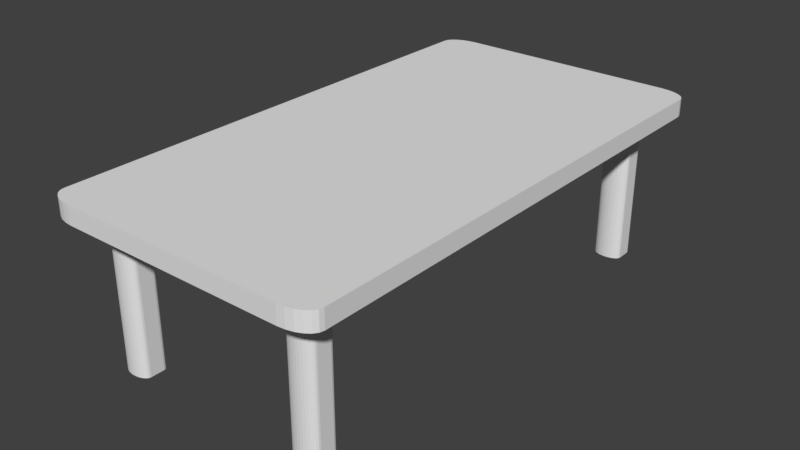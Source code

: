# Source: Table03.blend  (saved by Blender 2.78.0; exported with 4.5.12 LTS)
import bpy
from mathutils import Matrix  # noqa: F401  (used for matrix-valued properties, if any)

bpy.ops.wm.read_factory_settings(use_empty=True)
scene = bpy.context.scene
scene.name = 'Scene'

# ---- collections
col_collection_1 = bpy.data.collections.new('Collection 1'); scene.collection.children.link(col_collection_1)

# ---- materials (node trees are filled in below, after node groups)
mat_material = bpy.data.materials.new('Material')
mat_material.alpha_threshold = 0.0
mat_material.use_transparent_shadow = False
mat_material.roughness = 0.5
mat_material.line_color = (0.0, 0.0, 0.0, 1.0)

# ---- material node trees

# ---- world
world_world = bpy.data.worlds.new('World'); scene.world = world_world
world_world.color = (0.05088, 0.05088, 0.05088)
world_world.use_sun_shadow = False
world_world.sun_shadow_jitter_overblur = 0.0
world_world.cycles.sampling_method = 'MANUAL'

# ---- meshes
me_cube_002 = bpy.data.meshes.new('Cube.002')
me_cube_002.from_pydata([(0.5671, -0.2182, 2.022), (0.5671, -0.4364, 2.022), (0.5671, -0.6545, 2.022), (0.5671, -0.8727, 2.022), (0.5671, -1.091, 2.022), (0.5671, -1.309, 2.022), (0.5671, -1.527, 2.022), (0.5671, -1.745, 2.022), (0.4537, -1.964, 2.022), (0.3403, -1.964, 2.022), (0.2269, -1.964, 2.022), (0.1134, -1.964, 2.022), (0.1134, -0.2182, 2.022), (0.2269, -0.2182, 2.022), (0.3403, -0.2182, 2.022), (0.4537, -0.2182, 2.022), (0.1134, -0.4364, 2.022), (0.2269, -0.4364, 2.022), (0.3403, -0.4364, 2.022), (0.4537, -0.4364, 2.022), (0.1134, -0.6545, 2.022), (0.2269, -0.6545, 2.022), (0.3403, -0.6545, 2.022), (0.4537, -0.6545, 2.022), (0.1134, -0.8727, 2.022), (0.2269, -0.8727, 2.022), (0.3403, -0.8727, 2.022), (0.4537, -0.8727, 2.022), (0.1134, -1.091, 2.022), (0.2269, -1.091, 2.022), (0.3403, -1.091, 2.022), (0.4537, -1.091, 2.022), (0.1134, -1.309, 2.022), (0.2269, -1.309, 2.022), (0.3403, -1.309, 2.022), (0.4537, -1.309, 2.022), (0.1134, -1.527, 2.022), (0.2269, -1.527, 2.022), (0.3403, -1.527, 2.022), (0.4537, -1.527, 2.022), (0.1134, -1.745, 2.022), (0.2269, -1.745, 2.022), (0.3403, -1.745, 2.022), (0.4537, -1.745, 2.022), (0.4537, -1.964, 2.022), (0.5671, -1.84, 2.022), (0.4831, -1.959, 2.022), (0.5104, -1.947, 2.022), (0.5339, -1.927, 2.022), (0.5519, -1.902, 2.022), (0.5633, -1.872, 2.022), (0.0, -1.964, 2.022), (-0.5671, -0.2182, 2.022), (-0.5671, -0.4364, 2.022), (-0.5671, -0.6545, 2.022), (-0.5671, -0.8727, 2.022), (-0.5671, -1.091, 2.022), (-0.5671, -1.309, 2.022), (-0.5671, -1.527, 2.022), (-0.5671, -1.745, 2.022), (0.0, -0.2182, 2.022), (0.0, -0.4364, 2.022), (0.0, -0.6545, 2.022), (0.0, -0.8727, 2.022), (0.0, -1.091, 2.022), (0.0, -1.309, 2.022), (0.0, -1.527, 2.022), (0.0, -1.745, 2.022), (-0.4537, -1.964, 2.022), (-0.3403, -1.964, 2.022), (-0.2269, -1.964, 2.022), (-0.1134, -1.964, 2.022), (-0.1134, -0.2182, 2.022), (-0.2269, -0.2182, 2.022), (-0.3403, -0.2182, 2.022), (-0.4537, -0.2182, 2.022), (-0.1134, -0.4364, 2.022), (-0.2269, -0.4364, 2.022), (-0.3403, -0.4364, 2.022), (-0.4537, -0.4364, 2.022), (-0.1134, -0.6545, 2.022), (-0.2269, -0.6545, 2.022), (-0.3403, -0.6545, 2.022), (-0.4537, -0.6545, 2.022), (-0.1134, -0.8727, 2.022), (-0.2269, -0.8727, 2.022), (-0.3403, -0.8727, 2.022), (-0.4537, -0.8727, 2.022), (-0.1134, -1.091, 2.022), (-0.2269, -1.091, 2.022), (-0.3403, -1.091, 2.022), (-0.4537, -1.091, 2.022), (-0.1134, -1.309, 2.022), (-0.2269, -1.309, 2.022), (-0.3403, -1.309, 2.022), (-0.4537, -1.309, 2.022), (-0.1134, -1.527, 2.022), (-0.2269, -1.527, 2.022), (-0.3403, -1.527, 2.022), (-0.4537, -1.527, 2.022), (-0.1134, -1.745, 2.022), (-0.2269, -1.745, 2.022), (-0.3403, -1.745, 2.022), (-0.4537, -1.745, 2.022), (-0.4537, -1.964, 2.022), (-0.5671, -1.84, 2.022), (-0.4831, -1.959, 2.022), (-0.5104, -1.947, 2.022), (-0.5339, -1.927, 2.022), (-0.5519, -1.902, 2.022), (-0.5633, -1.872, 2.022), (0.5671, 0.0, 2.022), (0.5671, 0.2182, 2.022), (0.5671, 0.4364, 2.022), (0.5671, 0.6545, 2.022), (0.5671, 0.8727, 2.022), (0.5671, 1.091, 2.022), (0.5671, 1.309, 2.022), (0.5671, 1.527, 2.022), (0.5671, 1.745, 2.022), (0.1134, 0.0, 2.022), (0.2269, 0.0, 2.022), (0.3403, 0.0, 2.022), (0.4537, 0.0, 2.022), (0.4537, 1.964, 2.022), (0.3403, 1.964, 2.022), (0.2269, 1.964, 2.022), (0.1134, 1.964, 2.022), (0.1134, 0.2182, 2.022), (0.2269, 0.2182, 2.022), (0.3403, 0.2182, 2.022), (0.4537, 0.2182, 2.022), (0.1134, 0.4364, 2.022), (0.2269, 0.4364, 2.022), (0.3403, 0.4364, 2.022), (0.4537, 0.4364, 2.022), (0.1134, 0.6545, 2.022), (0.2269, 0.6545, 2.022), (0.3403, 0.6545, 2.022), (0.4537, 0.6545, 2.022), (0.1134, 0.8727, 2.022), (0.2269, 0.8727, 2.022), (0.3403, 0.8727, 2.022), (0.4537, 0.8727, 2.022), (0.1134, 1.091, 2.022), (0.2269, 1.091, 2.022), (0.3403, 1.091, 2.022), (0.4537, 1.091, 2.022), (0.1134, 1.309, 2.022), (0.2269, 1.309, 2.022), (0.3403, 1.309, 2.022), (0.4537, 1.309, 2.022), (0.1134, 1.527, 2.022), (0.2269, 1.527, 2.022), (0.3403, 1.527, 2.022), (0.4537, 1.527, 2.022), (0.1134, 1.745, 2.022), (0.2269, 1.745, 2.022), (0.3403, 1.745, 2.022), (0.4537, 1.745, 2.022), (0.4537, 1.964, 2.022), (0.5671, 1.84, 2.022), (0.4831, 1.959, 2.022), (0.5104, 1.947, 2.022), (0.5339, 1.927, 2.022), (0.5519, 1.902, 2.022), (0.5633, 1.872, 2.022), (-0.5671, 0.0, 2.022), (0.0, 1.964, 2.022), (0.0, 0.0, 2.022), (-0.5671, 0.2182, 2.022), (-0.5671, 0.4364, 2.022), (-0.5671, 0.6545, 2.022), (-0.5671, 0.8727, 2.022), (-0.5671, 1.091, 2.022), (-0.5671, 1.309, 2.022), (-0.5671, 1.527, 2.022), (-0.5671, 1.745, 2.022), (0.0, 0.2182, 2.022), (0.0, 0.4364, 2.022), (0.0, 0.6545, 2.022), (0.0, 0.8727, 2.022), (0.0, 1.091, 2.022), (0.0, 1.309, 2.022), (0.0, 1.527, 2.022), (0.0, 1.745, 2.022), (-0.1134, 0.0, 2.022), (-0.2269, 0.0, 2.022), (-0.3403, 0.0, 2.022), (-0.4537, 0.0, 2.022), (-0.4537, 1.964, 2.022), (-0.3403, 1.964, 2.022), (-0.2269, 1.964, 2.022), (-0.1134, 1.964, 2.022), (-0.1134, 0.2182, 2.022), (-0.2269, 0.2182, 2.022), (-0.3403, 0.2182, 2.022), (-0.4537, 0.2182, 2.022), (-0.1134, 0.4364, 2.022), (-0.2269, 0.4364, 2.022), (-0.3403, 0.4364, 2.022), (-0.4537, 0.4364, 2.022), (-0.1134, 0.6545, 2.022), (-0.2269, 0.6545, 2.022), (-0.3403, 0.6545, 2.022), (-0.4537, 0.6545, 2.022), (-0.1134, 0.8727, 2.022), (-0.2269, 0.8727, 2.022), (-0.3403, 0.8727, 2.022), (-0.4537, 0.8727, 2.022), (-0.1134, 1.091, 2.022), (-0.2269, 1.091, 2.022), (-0.3403, 1.091, 2.022), (-0.4537, 1.091, 2.022), (-0.1134, 1.309, 2.022), (-0.2269, 1.309, 2.022), (-0.3403, 1.309, 2.022), (-0.4537, 1.309, 2.022), (-0.1134, 1.527, 2.022), (-0.2269, 1.527, 2.022), (-0.3403, 1.527, 2.022), (-0.4537, 1.527, 2.022), (-0.1134, 1.745, 2.022), (-0.2269, 1.745, 2.022), (-0.3403, 1.745, 2.022), (-0.4537, 1.745, 2.022), (-0.4537, 1.964, 2.022), (-0.5671, 1.84, 2.022), (-0.4831, 1.959, 2.022), (-0.5104, 1.947, 2.022), (-0.5339, 1.927, 2.022), (-0.5519, 1.902, 2.022), (-0.5633, 1.872, 2.022)], [], [(7, 43, 8, 44, 46, 47, 48, 49, 50, 45), (40, 67, 51, 11), (120, 169, 60, 12), (12, 60, 61, 16), (16, 61, 62, 20), (20, 62, 63, 24), (24, 63, 64, 28), (28, 64, 65, 32), (32, 65, 66, 36), (36, 66, 67, 40), (6, 39, 43, 7), (39, 38, 42, 43), (38, 37, 41, 42), (37, 36, 40, 41), (5, 35, 39, 6), (35, 34, 38, 39), (34, 33, 37, 38), (33, 32, 36, 37), (4, 31, 35, 5), (31, 30, 34, 35), (30, 29, 33, 34), (29, 28, 32, 33), (3, 27, 31, 4), (27, 26, 30, 31), (26, 25, 29, 30), (25, 24, 28, 29), (2, 23, 27, 3), (23, 22, 26, 27), (22, 21, 25, 26), (21, 20, 24, 25), (1, 19, 23, 2), (19, 18, 22, 23), (18, 17, 21, 22), (17, 16, 20, 21), (0, 15, 19, 1), (15, 14, 18, 19), (14, 13, 17, 18), (13, 12, 16, 17), (111, 123, 15, 0), (123, 122, 14, 15), (122, 121, 13, 14), (121, 120, 12, 13), (43, 42, 9, 8), (42, 41, 10, 9), (41, 40, 11, 10), (59, 105, 110, 109, 108, 107, 106, 104, 68, 103), (100, 71, 51, 67), (186, 72, 60, 169), (72, 76, 61, 60), (76, 80, 62, 61), (80, 84, 63, 62), (84, 88, 64, 63), (88, 92, 65, 64), (92, 96, 66, 65), (96, 100, 67, 66), (58, 59, 103, 99), (99, 103, 102, 98), (98, 102, 101, 97), (97, 101, 100, 96), (57, 58, 99, 95), (95, 99, 98, 94), (94, 98, 97, 93), (93, 97, 96, 92), (56, 57, 95, 91), (91, 95, 94, 90), (90, 94, 93, 89), (89, 93, 92, 88), (55, 56, 91, 87), (87, 91, 90, 86), (86, 90, 89, 85), (85, 89, 88, 84), (54, 55, 87, 83), (83, 87, 86, 82), (82, 86, 85, 81), (81, 85, 84, 80), (53, 54, 83, 79), (79, 83, 82, 78), (78, 82, 81, 77), (77, 81, 80, 76), (52, 53, 79, 75), (75, 79, 78, 74), (74, 78, 77, 73), (73, 77, 76, 72), (167, 52, 75, 189), (189, 75, 74, 188), (188, 74, 73, 187), (187, 73, 72, 186), (103, 68, 69, 102), (102, 69, 70, 101), (101, 70, 71, 100), (119, 161, 166, 165, 164, 163, 162, 160, 124, 159), (156, 127, 168, 185), (120, 128, 178, 169), (128, 132, 179, 178), (132, 136, 180, 179), (136, 140, 181, 180), (140, 144, 182, 181), (144, 148, 183, 182), (148, 152, 184, 183), (152, 156, 185, 184), (118, 119, 159, 155), (155, 159, 158, 154), (154, 158, 157, 153), (153, 157, 156, 152), (117, 118, 155, 151), (151, 155, 154, 150), (150, 154, 153, 149), (149, 153, 152, 148), (116, 117, 151, 147), (147, 151, 150, 146), (146, 150, 149, 145), (145, 149, 148, 144), (115, 116, 147, 143), (143, 147, 146, 142), (142, 146, 145, 141), (141, 145, 144, 140), (114, 115, 143, 139), (139, 143, 142, 138), (138, 142, 141, 137), (137, 141, 140, 136), (113, 114, 139, 135), (135, 139, 138, 134), (134, 138, 137, 133), (133, 137, 136, 132), (112, 113, 135, 131), (131, 135, 134, 130), (130, 134, 133, 129), (129, 133, 132, 128), (111, 112, 131, 123), (123, 131, 130, 122), (122, 130, 129, 121), (121, 129, 128, 120), (159, 124, 125, 158), (158, 125, 126, 157), (157, 126, 127, 156), (177, 225, 190, 226, 228, 229, 230, 231, 232, 227), (222, 185, 168, 193), (186, 169, 178, 194), (194, 178, 179, 198), (198, 179, 180, 202), (202, 180, 181, 206), (206, 181, 182, 210), (210, 182, 183, 214), (214, 183, 184, 218), (218, 184, 185, 222), (176, 221, 225, 177), (221, 220, 224, 225), (220, 219, 223, 224), (219, 218, 222, 223), (175, 217, 221, 176), (217, 216, 220, 221), (216, 215, 219, 220), (215, 214, 218, 219), (174, 213, 217, 175), (213, 212, 216, 217), (212, 211, 215, 216), (211, 210, 214, 215), (173, 209, 213, 174), (209, 208, 212, 213), (208, 207, 211, 212), (207, 206, 210, 211), (172, 205, 209, 173), (205, 204, 208, 209), (204, 203, 207, 208), (203, 202, 206, 207), (171, 201, 205, 172), (201, 200, 204, 205), (200, 199, 203, 204), (199, 198, 202, 203), (170, 197, 201, 171), (197, 196, 200, 201), (196, 195, 199, 200), (195, 194, 198, 199), (167, 189, 197, 170), (189, 188, 196, 197), (188, 187, 195, 196), (187, 186, 194, 195), (225, 224, 191, 190), (224, 223, 192, 191), (223, 222, 193, 192)])
_uv = me_cube_002.uv_layers.new(name='UVMap')
_uv.uv.foreach_set('vector', [0.6172, 0.08097, 0.5658, 0.08097, 0.5658, 0.02801, 0.5658, 0.02801, 0.5791, 0.02904, 0.5915, 0.03204, 0.6021, 0.03681, 0.6103, 0.04303, 0.6154, 0.05028, 0.6172, 0.05805, 0.4118, 0.08097, 0.3605, 0.08097, 0.3605, 0.02801, 0.4118, 0.02801, 0.4118, 0.5046, 0.3605, 0.5046, 0.3605, 0.4517, 0.4118, 0.4517, 0.4118, 0.4517, 0.3605, 0.4517, 0.3605, 0.3987, 0.4118, 0.3987, 0.4118, 0.3987, 0.3605, 0.3987, 0.3605, 0.3457, 0.4118, 0.3457, 0.4118, 0.3457, 0.3605, 0.3457, 0.3605, 0.2928, 0.4118, 0.2928, 0.4118, 0.2928, 0.3605, 0.2928, 0.3605, 0.2398, 0.4118, 0.2398, 0.4118, 0.2398, 0.3605, 0.2398, 0.3605, 0.1869, 0.4118, 0.1869, 0.4118, 0.1869, 0.3605, 0.1869, 0.3605, 0.1339, 0.4118, 0.1339, 0.4118, 0.1339, 0.3605, 0.1339, 0.3605, 0.08097, 0.4118, 0.08097, 0.6172, 0.1339, 0.5658, 0.1339, 0.5658, 0.08097, 0.6172, 0.08097, 0.5658, 0.1339, 0.5145, 0.1339, 0.5145, 0.08097, 0.5658, 0.08097, 0.5145, 0.1339, 0.4632, 0.1339, 0.4632, 0.08097, 0.5145, 0.08097, 0.4632, 0.1339, 0.4118, 0.1339, 0.4118, 0.08097, 0.4632, 0.08097, 0.6172, 0.1869, 0.5658, 0.1869, 0.5658, 0.1339, 0.6172, 0.1339, 0.5658, 0.1869, 0.5145, 0.1869, 0.5145, 0.1339, 0.5658, 0.1339, 0.5145, 0.1869, 0.4632, 0.1869, 0.4632, 0.1339, 0.5145, 0.1339, 0.4632, 0.1869, 0.4118, 0.1869, 0.4118, 0.1339, 0.4632, 0.1339, 0.6172, 0.2398, 0.5658, 0.2398, 0.5658, 0.1869, 0.6172, 0.1869, 0.5658, 0.2398, 0.5145, 0.2398, 0.5145, 0.1869, 0.5658, 0.1869, 0.5145, 0.2398, 0.4632, 0.2398, 0.4632, 0.1869, 0.5145, 0.1869, 0.4632, 0.2398, 0.4118, 0.2398, 0.4118, 0.1869, 0.4632, 0.1869, 0.6172, 0.2928, 0.5658, 0.2928, 0.5658, 0.2398, 0.6172, 0.2398, 0.5658, 0.2928, 0.5145, 0.2928, 0.5145, 0.2398, 0.5658, 0.2398, 0.5145, 0.2928, 0.4632, 0.2928, 0.4632, 0.2398, 0.5145, 0.2398, 0.4632, 0.2928, 0.4118, 0.2928, 0.4118, 0.2398, 0.4632, 0.2398, 0.6172, 0.3457, 0.5658, 0.3457, 0.5658, 0.2928, 0.6172, 0.2928, 0.5658, 0.3457, 0.5145, 0.3457, 0.5145, 0.2928, 0.5658, 0.2928, 0.5145, 0.3457, 0.4632, 0.3457, 0.4632, 0.2928, 0.5145, 0.2928, 0.4632, 0.3457, 0.4118, 0.3457, 0.4118, 0.2928, 0.4632, 0.2928, 0.6172, 0.3987, 0.5658, 0.3987, 0.5658, 0.3457, 0.6172, 0.3457, 0.5658, 0.3987, 0.5145, 0.3987, 0.5145, 0.3457, 0.5658, 0.3457, 0.5145, 0.3987, 0.4632, 0.3987, 0.4632, 0.3457, 0.5145, 0.3457, 0.4632, 0.3987, 0.4118, 0.3987, 0.4118, 0.3457, 0.4632, 0.3457, 0.6172, 0.4517, 0.5658, 0.4517, 0.5658, 0.3987, 0.6172, 0.3987, 0.5658, 0.4517, 0.5145, 0.4517, 0.5145, 0.3987, 0.5658, 0.3987, 0.5145, 0.4517, 0.4632, 0.4517, 0.4632, 0.3987, 0.5145, 0.3987, 0.4632, 0.4517, 0.4118, 0.4517, 0.4118, 0.3987, 0.4632, 0.3987, 0.6172, 0.5046, 0.5658, 0.5046, 0.5658, 0.4517, 0.6172, 0.4517, 0.5658, 0.5046, 0.5145, 0.5046, 0.5145, 0.4517, 0.5658, 0.4517, 0.5145, 0.5046, 0.4632, 0.5046, 0.4632, 0.4517, 0.5145, 0.4517, 0.4632, 0.5046, 0.4118, 0.5046, 0.4118, 0.4517, 0.4632, 0.4517, 0.5658, 0.08097, 0.5145, 0.08097, 0.5145, 0.02801, 0.5658, 0.02801, 0.5145, 0.08097, 0.4632, 0.08097, 0.4632, 0.02801, 0.5145, 0.02801, 0.4632, 0.08097, 0.4118, 0.08097, 0.4118, 0.02801, 0.4632, 0.02801, 0.1038, 0.08097, 0.1038, 0.05805, 0.1056, 0.05028, 0.1107, 0.04303, 0.1188, 0.03681, 0.1295, 0.03204, 0.1419, 0.02904, 0.1551, 0.02801, 0.1551, 0.02801, 0.1551, 0.08097, 0.3092, 0.08097, 0.3092, 0.02801, 0.3605, 0.02801, 0.3605, 0.08097, 0.3092, 0.5046, 0.3092, 0.4517, 0.3605, 0.4517, 0.3605, 0.5046, 0.3092, 0.4517, 0.3092, 0.3987, 0.3605, 0.3987, 0.3605, 0.4517, 0.3092, 0.3987, 0.3092, 0.3457, 0.3605, 0.3457, 0.3605, 0.3987, 0.3092, 0.3457, 0.3092, 0.2928, 0.3605, 0.2928, 0.3605, 0.3457, 0.3092, 0.2928, 0.3092, 0.2398, 0.3605, 0.2398, 0.3605, 0.2928, 0.3092, 0.2398, 0.3092, 0.1869, 0.3605, 0.1869, 0.3605, 0.2398, 0.3092, 0.1869, 0.3092, 0.1339, 0.3605, 0.1339, 0.3605, 0.1869, 0.3092, 0.1339, 0.3092, 0.08097, 0.3605, 0.08097, 0.3605, 0.1339, 0.1038, 0.1339, 0.1038, 0.08097, 0.1551, 0.08097, 0.1551, 0.1339, 0.1551, 0.1339, 0.1551, 0.08097, 0.2065, 0.08097, 0.2065, 0.1339, 0.2065, 0.1339, 0.2065, 0.08097, 0.2578, 0.08097, 0.2578, 0.1339, 0.2578, 0.1339, 0.2578, 0.08097, 0.3092, 0.08097, 0.3092, 0.1339, 0.1038, 0.1869, 0.1038, 0.1339, 0.1551, 0.1339, 0.1551, 0.1869, 0.1551, 0.1869, 0.1551, 0.1339, 0.2065, 0.1339, 0.2065, 0.1869, 0.2065, 0.1869, 0.2065, 0.1339, 0.2578, 0.1339, 0.2578, 0.1869, 0.2578, 0.1869, 0.2578, 0.1339, 0.3092, 0.1339, 0.3092, 0.1869, 0.1038, 0.2398, 0.1038, 0.1869, 0.1551, 0.1869, 0.1551, 0.2398, 0.1551, 0.2398, 0.1551, 0.1869, 0.2065, 0.1869, 0.2065, 0.2398, 0.2065, 0.2398, 0.2065, 0.1869, 0.2578, 0.1869, 0.2578, 0.2398, 0.2578, 0.2398, 0.2578, 0.1869, 0.3092, 0.1869, 0.3092, 0.2398, 0.1038, 0.2928, 0.1038, 0.2398, 0.1551, 0.2398, 0.1551, 0.2928, 0.1551, 0.2928, 0.1551, 0.2398, 0.2065, 0.2398, 0.2065, 0.2928, 0.2065, 0.2928, 0.2065, 0.2398, 0.2578, 0.2398, 0.2578, 0.2928, 0.2578, 0.2928, 0.2578, 0.2398, 0.3092, 0.2398, 0.3092, 0.2928, 0.1038, 0.3457, 0.1038, 0.2928, 0.1551, 0.2928, 0.1551, 0.3457, 0.1551, 0.3457, 0.1551, 0.2928, 0.2065, 0.2928, 0.2065, 0.3457, 0.2065, 0.3457, 0.2065, 0.2928, 0.2578, 0.2928, 0.2578, 0.3457, 0.2578, 0.3457, 0.2578, 0.2928, 0.3092, 0.2928, 0.3092, 0.3457, 0.1038, 0.3987, 0.1038, 0.3457, 0.1551, 0.3457, 0.1551, 0.3987, 0.1551, 0.3987, 0.1551, 0.3457, 0.2065, 0.3457, 0.2065, 0.3987, 0.2065, 0.3987, 0.2065, 0.3457, 0.2578, 0.3457, 0.2578, 0.3987, 0.2578, 0.3987, 0.2578, 0.3457, 0.3092, 0.3457, 0.3092, 0.3987, 0.1038, 0.4517, 0.1038, 0.3987, 0.1551, 0.3987, 0.1551, 0.4517, 0.1551, 0.4517, 0.1551, 0.3987, 0.2065, 0.3987, 0.2065, 0.4517, 0.2065, 0.4517, 0.2065, 0.3987, 0.2578, 0.3987, 0.2578, 0.4517, 0.2578, 0.4517, 0.2578, 0.3987, 0.3092, 0.3987, 0.3092, 0.4517, 0.1038, 0.5046, 0.1038, 0.4517, 0.1551, 0.4517, 0.1551, 0.5046, 0.1551, 0.5046, 0.1551, 0.4517, 0.2065, 0.4517, 0.2065, 0.5046, 0.2065, 0.5046, 0.2065, 0.4517, 0.2578, 0.4517, 0.2578, 0.5046, 0.2578, 0.5046, 0.2578, 0.4517, 0.3092, 0.4517, 0.3092, 0.5046, 0.1551, 0.08097, 0.1551, 0.02801, 0.2065, 0.02801, 0.2065, 0.08097, 0.2065, 0.08097, 0.2065, 0.02801, 0.2578, 0.02801, 0.2578, 0.08097, 0.2578, 0.08097, 0.2578, 0.02801, 0.3092, 0.02801, 0.3092, 0.08097, 0.6172, 0.9283, 0.6172, 0.9512, 0.6154, 0.959, 0.6103, 0.9662, 0.6021, 0.9724, 0.5915, 0.9772, 0.5791, 0.9802, 0.5658, 0.9812, 0.5658, 0.9812, 0.5658, 0.9283, 0.4118, 0.9283, 0.4118, 0.9812, 0.3605, 0.9812, 0.3605, 0.9283, 0.4118, 0.5046, 0.4118, 0.5576, 0.3605, 0.5576, 0.3605, 0.5046, 0.4118, 0.5576, 0.4118, 0.6105, 0.3605, 0.6105, 0.3605, 0.5576, 0.4118, 0.6105, 0.4118, 0.6635, 0.3605, 0.6635, 0.3605, 0.6105, 0.4118, 0.6635, 0.4118, 0.7164, 0.3605, 0.7164, 0.3605, 0.6635, 0.4118, 0.7164, 0.4118, 0.7694, 0.3605, 0.7694, 0.3605, 0.7164, 0.4118, 0.7694, 0.4118, 0.8223, 0.3605, 0.8223, 0.3605, 0.7694, 0.4118, 0.8223, 0.4118, 0.8753, 0.3605, 0.8753, 0.3605, 0.8223, 0.4118, 0.8753, 0.4118, 0.9283, 0.3605, 0.9283, 0.3605, 0.8753, 0.6172, 0.8753, 0.6172, 0.9283, 0.5658, 0.9283, 0.5658, 0.8753, 0.5658, 0.8753, 0.5658, 0.9283, 0.5145, 0.9283, 0.5145, 0.8753, 0.5145, 0.8753, 0.5145, 0.9283, 0.4632, 0.9283, 0.4632, 0.8753, 0.4632, 0.8753, 0.4632, 0.9283, 0.4118, 0.9283, 0.4118, 0.8753, 0.6172, 0.8223, 0.6172, 0.8753, 0.5658, 0.8753, 0.5658, 0.8223, 0.5658, 0.8223, 0.5658, 0.8753, 0.5145, 0.8753, 0.5145, 0.8223, 0.5145, 0.8223, 0.5145, 0.8753, 0.4632, 0.8753, 0.4632, 0.8223, 0.4632, 0.8223, 0.4632, 0.8753, 0.4118, 0.8753, 0.4118, 0.8223, 0.6172, 0.7694, 0.6172, 0.8223, 0.5658, 0.8223, 0.5658, 0.7694, 0.5658, 0.7694, 0.5658, 0.8223, 0.5145, 0.8223, 0.5145, 0.7694, 0.5145, 0.7694, 0.5145, 0.8223, 0.4632, 0.8223, 0.4632, 0.7694, 0.4632, 0.7694, 0.4632, 0.8223, 0.4118, 0.8223, 0.4118, 0.7694, 0.6172, 0.7164, 0.6172, 0.7694, 0.5658, 0.7694, 0.5658, 0.7164, 0.5658, 0.7164, 0.5658, 0.7694, 0.5145, 0.7694, 0.5145, 0.7164, 0.5145, 0.7164, 0.5145, 0.7694, 0.4632, 0.7694, 0.4632, 0.7164, 0.4632, 0.7164, 0.4632, 0.7694, 0.4118, 0.7694, 0.4118, 0.7164, 0.6172, 0.6635, 0.6172, 0.7164, 0.5658, 0.7164, 0.5658, 0.6635, 0.5658, 0.6635, 0.5658, 0.7164, 0.5145, 0.7164, 0.5145, 0.6635, 0.5145, 0.6635, 0.5145, 0.7164, 0.4632, 0.7164, 0.4632, 0.6635, 0.4632, 0.6635, 0.4632, 0.7164, 0.4118, 0.7164, 0.4118, 0.6635, 0.6172, 0.6105, 0.6172, 0.6635, 0.5658, 0.6635, 0.5658, 0.6105, 0.5658, 0.6105, 0.5658, 0.6635, 0.5145, 0.6635, 0.5145, 0.6105, 0.5145, 0.6105, 0.5145, 0.6635, 0.4632, 0.6635, 0.4632, 0.6105, 0.4632, 0.6105, 0.4632, 0.6635, 0.4118, 0.6635, 0.4118, 0.6105, 0.6172, 0.5576, 0.6172, 0.6105, 0.5658, 0.6105, 0.5658, 0.5576, 0.5658, 0.5576, 0.5658, 0.6105, 0.5145, 0.6105, 0.5145, 0.5576, 0.5145, 0.5576, 0.5145, 0.6105, 0.4632, 0.6105, 0.4632, 0.5576, 0.4632, 0.5576, 0.4632, 0.6105, 0.4118, 0.6105, 0.4118, 0.5576, 0.6172, 0.5046, 0.6172, 0.5576, 0.5658, 0.5576, 0.5658, 0.5046, 0.5658, 0.5046, 0.5658, 0.5576, 0.5145, 0.5576, 0.5145, 0.5046, 0.5145, 0.5046, 0.5145, 0.5576, 0.4632, 0.5576, 0.4632, 0.5046, 0.4632, 0.5046, 0.4632, 0.5576, 0.4118, 0.5576, 0.4118, 0.5046, 0.5658, 0.9283, 0.5658, 0.9812, 0.5145, 0.9812, 0.5145, 0.9283, 0.5145, 0.9283, 0.5145, 0.9812, 0.4632, 0.9812, 0.4632, 0.9283, 0.4632, 0.9283, 0.4632, 0.9812, 0.4118, 0.9812, 0.4118, 0.9283, 0.1038, 0.9283, 0.1551, 0.9283, 0.1551, 0.9812, 0.1551, 0.9812, 0.1419, 0.9802, 0.1295, 0.9772, 0.1188, 0.9724, 0.1107, 0.9662, 0.1056, 0.959, 0.1038, 0.9512, 0.3092, 0.9283, 0.3605, 0.9283, 0.3605, 0.9812, 0.3092, 0.9812, 0.3092, 0.5046, 0.3605, 0.5046, 0.3605, 0.5576, 0.3092, 0.5576, 0.3092, 0.5576, 0.3605, 0.5576, 0.3605, 0.6105, 0.3092, 0.6105, 0.3092, 0.6105, 0.3605, 0.6105, 0.3605, 0.6635, 0.3092, 0.6635, 0.3092, 0.6635, 0.3605, 0.6635, 0.3605, 0.7164, 0.3092, 0.7164, 0.3092, 0.7164, 0.3605, 0.7164, 0.3605, 0.7694, 0.3092, 0.7694, 0.3092, 0.7694, 0.3605, 0.7694, 0.3605, 0.8223, 0.3092, 0.8223, 0.3092, 0.8223, 0.3605, 0.8223, 0.3605, 0.8753, 0.3092, 0.8753, 0.3092, 0.8753, 0.3605, 0.8753, 0.3605, 0.9283, 0.3092, 0.9283, 0.1038, 0.8753, 0.1551, 0.8753, 0.1551, 0.9283, 0.1038, 0.9283, 0.1551, 0.8753, 0.2065, 0.8753, 0.2065, 0.9283, 0.1551, 0.9283, 0.2065, 0.8753, 0.2578, 0.8753, 0.2578, 0.9283, 0.2065, 0.9283, 0.2578, 0.8753, 0.3092, 0.8753, 0.3092, 0.9283, 0.2578, 0.9283, 0.1038, 0.8223, 0.1551, 0.8223, 0.1551, 0.8753, 0.1038, 0.8753, 0.1551, 0.8223, 0.2065, 0.8223, 0.2065, 0.8753, 0.1551, 0.8753, 0.2065, 0.8223, 0.2578, 0.8223, 0.2578, 0.8753, 0.2065, 0.8753, 0.2578, 0.8223, 0.3092, 0.8223, 0.3092, 0.8753, 0.2578, 0.8753, 0.1038, 0.7694, 0.1551, 0.7694, 0.1551, 0.8223, 0.1038, 0.8223, 0.1551, 0.7694, 0.2065, 0.7694, 0.2065, 0.8223, 0.1551, 0.8223, 0.2065, 0.7694, 0.2578, 0.7694, 0.2578, 0.8223, 0.2065, 0.8223, 0.2578, 0.7694, 0.3092, 0.7694, 0.3092, 0.8223, 0.2578, 0.8223, 0.1038, 0.7164, 0.1551, 0.7164, 0.1551, 0.7694, 0.1038, 0.7694, 0.1551, 0.7164, 0.2065, 0.7164, 0.2065, 0.7694, 0.1551, 0.7694, 0.2065, 0.7164, 0.2578, 0.7164, 0.2578, 0.7694, 0.2065, 0.7694, 0.2578, 0.7164, 0.3092, 0.7164, 0.3092, 0.7694, 0.2578, 0.7694, 0.1038, 0.6635, 0.1551, 0.6635, 0.1551, 0.7164, 0.1038, 0.7164, 0.1551, 0.6635, 0.2065, 0.6635, 0.2065, 0.7164, 0.1551, 0.7164, 0.2065, 0.6635, 0.2578, 0.6635, 0.2578, 0.7164, 0.2065, 0.7164, 0.2578, 0.6635, 0.3092, 0.6635, 0.3092, 0.7164, 0.2578, 0.7164, 0.1038, 0.6105, 0.1551, 0.6105, 0.1551, 0.6635, 0.1038, 0.6635, 0.1551, 0.6105, 0.2065, 0.6105, 0.2065, 0.6635, 0.1551, 0.6635, 0.2065, 0.6105, 0.2578, 0.6105, 0.2578, 0.6635, 0.2065, 0.6635, 0.2578, 0.6105, 0.3092, 0.6105, 0.3092, 0.6635, 0.2578, 0.6635, 0.1038, 0.5576, 0.1551, 0.5576, 0.1551, 0.6105, 0.1038, 0.6105, 0.1551, 0.5576, 0.2065, 0.5576, 0.2065, 0.6105, 0.1551, 0.6105, 0.2065, 0.5576, 0.2578, 0.5576, 0.2578, 0.6105, 0.2065, 0.6105, 0.2578, 0.5576, 0.3092, 0.5576, 0.3092, 0.6105, 0.2578, 0.6105, 0.1038, 0.5046, 0.1551, 0.5046, 0.1551, 0.5576, 0.1038, 0.5576, 0.1551, 0.5046, 0.2065, 0.5046, 0.2065, 0.5576, 0.1551, 0.5576, 0.2065, 0.5046, 0.2578, 0.5046, 0.2578, 0.5576, 0.2065, 0.5576, 0.2578, 0.5046, 0.3092, 0.5046, 0.3092, 0.5576, 0.2578, 0.5576, 0.1551, 0.9283, 0.2065, 0.9283, 0.2065, 0.9812, 0.1551, 0.9812, 0.2065, 0.9283, 0.2578, 0.9283, 0.2578, 0.9812, 0.2065, 0.9812, 0.2578, 0.9283, 0.3092, 0.9283, 0.3092, 0.9812, 0.2578, 0.9812])
me_cube_002.materials.append(mat_material)
me_cube_002.use_remesh_preserve_volume = False
me_cube_002.use_remesh_preserve_attributes = False
me_cube_002.use_mirror_vertex_groups = False
me_cube_002.update()
me_cube_001 = bpy.data.meshes.new('Cube.001')
me_cube_001.from_pydata([(0.4537, -1.527, -2.022), (0.3403, -1.527, -2.022), (0.4537, -1.745, -2.022), (0.3403, -1.745, -2.022), (0.4537, -1.527, -35.89), (0.3403, -1.527, -35.89), (0.4537, -1.745, -35.89), (0.3403, -1.745, -35.89)], [], [(0, 2, 6, 4), (5, 4, 6, 7), (2, 3, 7, 6), (1, 0, 4, 5), (3, 1, 5, 7)])
_uv = me_cube_001.uv_layers.new(name='UVMap')
_uv.uv.foreach_set('vector', [0.6802, 0.9937, 0.4914, 0.9937, 0.4914, 0.02859, 0.6802, 0.02859, 0.3838, -0.1953, 0.5599, -0.1953, 0.5599, -0.1953, 0.3838, -0.1953, 0.575, 0.9782, 0.3989, 0.9782, 0.3989, 0.04911, 0.575, 0.04911, 0.1369, 0.963, 0.313, 0.963, 0.313, 0.03399, 0.1369, 0.03399, 0.7649, 0.9183, 0.6089, 0.9177, 0.611, 0.129, 0.7643, 0.128])
me_cube_001.materials.append(mat_material)
me_cube_001.use_remesh_preserve_volume = False
me_cube_001.use_remesh_preserve_attributes = False
me_cube_001.use_mirror_vertex_groups = False
me_cube_001.update()
me_cube = bpy.data.meshes.new('Cube')
me_cube.from_pydata([(0.5671, -0.2182, 2.022), (0.5671, -0.4364, 2.022), (0.5671, -0.6545, 2.022), (0.5671, -0.8727, 2.022), (0.5671, -1.091, 2.022), (0.5671, -1.309, 2.022), (0.5671, -1.527, 2.022), (0.5671, -1.745, 2.022), (0.5671, -1.745, -2.022), (0.5671, -1.527, -2.022), (0.5671, -1.309, -2.022), (0.5671, -1.091, -2.022), (0.5671, -0.8727, -2.022), (0.5671, -0.6545, -2.022), (0.5671, -0.4364, -2.022), (0.5671, -0.2182, -2.022), (0.1134, -1.964, -2.022), (0.2269, -1.964, -2.022), (0.3403, -1.964, -2.022), (0.4537, -1.964, -2.022), (0.4537, -1.964, 2.022), (0.3403, -1.964, 2.022), (0.2269, -1.964, 2.022), (0.1134, -1.964, 2.022), (0.4537, -0.2182, -2.022), (0.3403, -0.2182, -2.022), (0.2269, -0.2182, -2.022), (0.1134, -0.2182, -2.022), (0.4537, -0.4364, -2.022), (0.3403, -0.4364, -2.022), (0.2269, -0.4364, -2.022), (0.1134, -0.4364, -2.022), (0.4537, -0.6545, -2.022), (0.3403, -0.6545, -2.022), (0.2269, -0.6545, -2.022), (0.1134, -0.6545, -2.022), (0.4537, -0.8727, -2.022), (0.3403, -0.8727, -2.022), (0.2269, -0.8727, -2.022), (0.1134, -0.8727, -2.022), (0.4537, -1.091, -2.022), (0.3403, -1.091, -2.022), (0.2269, -1.091, -2.022), (0.1134, -1.091, -2.022), (0.4537, -1.309, -2.022), (0.3403, -1.309, -2.022), (0.2269, -1.309, -2.022), (0.1134, -1.309, -2.022), (0.4537, -1.527, -2.022), (0.3403, -1.527, -2.022), (0.2269, -1.527, -2.022), (0.1134, -1.527, -2.022), (0.4537, -1.745, -2.022), (0.3403, -1.745, -2.022), (0.2269, -1.745, -2.022), (0.1134, -1.745, -2.022), (0.5671, -1.84, -2.022), (0.4537, -1.964, -2.022), (0.5633, -1.872, -2.022), (0.5519, -1.902, -2.022), (0.5339, -1.927, -2.022), (0.5104, -1.947, -2.022), (0.4831, -1.959, -2.022), (0.4537, -1.964, 2.022), (0.5671, -1.84, 2.022), (0.4831, -1.959, 2.022), (0.5104, -1.947, 2.022), (0.5339, -1.927, 2.022), (0.5519, -1.902, 2.022), (0.5633, -1.872, 2.022), (0.0, -1.964, -2.022), (0.0, -1.964, 2.022), (-0.5671, -0.2182, 2.022), (-0.5671, -0.4364, 2.022), (-0.5671, -0.6545, 2.022), (-0.5671, -0.8727, 2.022), (-0.5671, -1.091, 2.022), (-0.5671, -1.309, 2.022), (-0.5671, -1.527, 2.022), (-0.5671, -1.745, 2.022), (-0.5671, -1.745, -2.022), (-0.5671, -1.527, -2.022), (-0.5671, -1.309, -2.022), (-0.5671, -1.091, -2.022), (-0.5671, -0.8727, -2.022), (-0.5671, -0.6545, -2.022), (-0.5671, -0.4364, -2.022), (-0.5671, -0.2182, -2.022), (0.0, -0.2182, -2.022), (0.0, -0.4364, -2.022), (0.0, -0.6545, -2.022), (0.0, -0.8727, -2.022), (0.0, -1.091, -2.022), (0.0, -1.309, -2.022), (0.0, -1.527, -2.022), (0.0, -1.745, -2.022), (-0.1134, -1.964, -2.022), (-0.2269, -1.964, -2.022), (-0.3403, -1.964, -2.022), (-0.4537, -1.964, -2.022), (-0.4537, -1.964, 2.022), (-0.3403, -1.964, 2.022), (-0.2269, -1.964, 2.022), (-0.1134, -1.964, 2.022), (-0.4537, -0.2182, -2.022), (-0.3403, -0.2182, -2.022), (-0.2269, -0.2182, -2.022), (-0.1134, -0.2182, -2.022), (-0.4537, -0.4364, -2.022), (-0.3403, -0.4364, -2.022), (-0.2269, -0.4364, -2.022), (-0.1134, -0.4364, -2.022), (-0.4537, -0.6545, -2.022), (-0.3403, -0.6545, -2.022), (-0.2269, -0.6545, -2.022), (-0.1134, -0.6545, -2.022), (-0.4537, -0.8727, -2.022), (-0.3403, -0.8727, -2.022), (-0.2269, -0.8727, -2.022), (-0.1134, -0.8727, -2.022), (-0.4537, -1.091, -2.022), (-0.3403, -1.091, -2.022), (-0.2269, -1.091, -2.022), (-0.1134, -1.091, -2.022), (-0.4537, -1.309, -2.022), (-0.3403, -1.309, -2.022), (-0.2269, -1.309, -2.022), (-0.1134, -1.309, -2.022), (-0.4537, -1.527, -2.022), (-0.3403, -1.527, -2.022), (-0.2269, -1.527, -2.022), (-0.1134, -1.527, -2.022), (-0.4537, -1.745, -2.022), (-0.3403, -1.745, -2.022), (-0.2269, -1.745, -2.022), (-0.1134, -1.745, -2.022), (-0.5671, -1.84, -2.022), (-0.4537, -1.964, -2.022), (-0.5633, -1.872, -2.022), (-0.5519, -1.902, -2.022), (-0.5339, -1.927, -2.022), (-0.5104, -1.947, -2.022), (-0.4831, -1.959, -2.022), (-0.4537, -1.964, 2.022), (-0.5671, -1.84, 2.022), (-0.4831, -1.959, 2.022), (-0.5104, -1.947, 2.022), (-0.5339, -1.927, 2.022), (-0.5519, -1.902, 2.022), (-0.5633, -1.872, 2.022), (0.5671, 0.0, -2.022), (0.5671, 0.0, 2.022), (0.5671, 0.2182, 2.022), (0.5671, 0.4364, 2.022), (0.5671, 0.6545, 2.022), (0.5671, 0.8727, 2.022), (0.5671, 1.091, 2.022), (0.5671, 1.309, 2.022), (0.5671, 1.527, 2.022), (0.5671, 1.745, 2.022), (0.5671, 1.745, -2.022), (0.5671, 1.527, -2.022), (0.5671, 1.309, -2.022), (0.5671, 1.091, -2.022), (0.5671, 0.8727, -2.022), (0.5671, 0.6545, -2.022), (0.5671, 0.4364, -2.022), (0.5671, 0.2182, -2.022), (0.1134, 1.964, -2.022), (0.2269, 1.964, -2.022), (0.3403, 1.964, -2.022), (0.4537, 1.964, -2.022), (0.4537, 1.964, 2.022), (0.3403, 1.964, 2.022), (0.2269, 1.964, 2.022), (0.1134, 1.964, 2.022), (0.4537, 0.0, -2.022), (0.3403, 0.0, -2.022), (0.2269, 0.0, -2.022), (0.1134, 0.0, -2.022), (0.4537, 0.2182, -2.022), (0.3403, 0.2182, -2.022), (0.2269, 0.2182, -2.022), (0.1134, 0.2182, -2.022), (0.4537, 0.4364, -2.022), (0.3403, 0.4364, -2.022), (0.2269, 0.4364, -2.022), (0.1134, 0.4364, -2.022), (0.4537, 0.6545, -2.022), (0.3403, 0.6545, -2.022), (0.2269, 0.6545, -2.022), (0.1134, 0.6545, -2.022), (0.4537, 0.8727, -2.022), (0.3403, 0.8727, -2.022), (0.2269, 0.8727, -2.022), (0.1134, 0.8727, -2.022), (0.4537, 1.091, -2.022), (0.3403, 1.091, -2.022), (0.2269, 1.091, -2.022), (0.1134, 1.091, -2.022), (0.4537, 1.309, -2.022), (0.3403, 1.309, -2.022), (0.2269, 1.309, -2.022), (0.1134, 1.309, -2.022), (0.4537, 1.527, -2.022), (0.3403, 1.527, -2.022), (0.2269, 1.527, -2.022), (0.1134, 1.527, -2.022), (0.4537, 1.745, -2.022), (0.3403, 1.745, -2.022), (0.2269, 1.745, -2.022), (0.1134, 1.745, -2.022), (0.5671, 1.84, -2.022), (0.4537, 1.964, -2.022), (0.5633, 1.872, -2.022), (0.5519, 1.902, -2.022), (0.5339, 1.927, -2.022), (0.5104, 1.947, -2.022), (0.4831, 1.959, -2.022), (0.4537, 1.964, 2.022), (0.5671, 1.84, 2.022), (0.4831, 1.959, 2.022), (0.5104, 1.947, 2.022), (0.5339, 1.927, 2.022), (0.5519, 1.902, 2.022), (0.5633, 1.872, 2.022), (-0.5671, 0.0, -2.022), (-0.5671, 0.0, 2.022), (0.0, 1.964, -2.022), (0.0, 1.964, 2.022), (0.0, 0.0, -2.022), (-0.5671, 0.2182, 2.022), (-0.5671, 0.4364, 2.022), (-0.5671, 0.6545, 2.022), (-0.5671, 0.8727, 2.022), (-0.5671, 1.091, 2.022), (-0.5671, 1.309, 2.022), (-0.5671, 1.527, 2.022), (-0.5671, 1.745, 2.022), (-0.5671, 1.745, -2.022), (-0.5671, 1.527, -2.022), (-0.5671, 1.309, -2.022), (-0.5671, 1.091, -2.022), (-0.5671, 0.8727, -2.022), (-0.5671, 0.6545, -2.022), (-0.5671, 0.4364, -2.022), (-0.5671, 0.2182, -2.022), (0.0, 0.2182, -2.022), (0.0, 0.4364, -2.022), (0.0, 0.6545, -2.022), (0.0, 0.8727, -2.022), (0.0, 1.091, -2.022), (0.0, 1.309, -2.022), (0.0, 1.527, -2.022), (0.0, 1.745, -2.022), (-0.1134, 1.964, -2.022), (-0.2269, 1.964, -2.022), (-0.3403, 1.964, -2.022), (-0.4537, 1.964, -2.022), (-0.4537, 1.964, 2.022), (-0.3403, 1.964, 2.022), (-0.2269, 1.964, 2.022), (-0.1134, 1.964, 2.022), (-0.4537, 0.0, -2.022), (-0.3403, 0.0, -2.022), (-0.2269, 0.0, -2.022), (-0.1134, 0.0, -2.022), (-0.4537, 0.2182, -2.022), (-0.3403, 0.2182, -2.022), (-0.2269, 0.2182, -2.022), (-0.1134, 0.2182, -2.022), (-0.4537, 0.4364, -2.022), (-0.3403, 0.4364, -2.022), (-0.2269, 0.4364, -2.022), (-0.1134, 0.4364, -2.022), (-0.4537, 0.6545, -2.022), (-0.3403, 0.6545, -2.022), (-0.2269, 0.6545, -2.022), (-0.1134, 0.6545, -2.022), (-0.4537, 0.8727, -2.022), (-0.3403, 0.8727, -2.022), (-0.2269, 0.8727, -2.022), (-0.1134, 0.8727, -2.022), (-0.4537, 1.091, -2.022), (-0.3403, 1.091, -2.022), (-0.2269, 1.091, -2.022), (-0.1134, 1.091, -2.022), (-0.4537, 1.309, -2.022), (-0.3403, 1.309, -2.022), (-0.2269, 1.309, -2.022), (-0.1134, 1.309, -2.022), (-0.4537, 1.527, -2.022), (-0.3403, 1.527, -2.022), (-0.2269, 1.527, -2.022), (-0.1134, 1.527, -2.022), (-0.4537, 1.745, -2.022), (-0.3403, 1.745, -2.022), (-0.2269, 1.745, -2.022), (-0.1134, 1.745, -2.022), (-0.5671, 1.84, -2.022), (-0.4537, 1.964, -2.022), (-0.5633, 1.872, -2.022), (-0.5519, 1.902, -2.022), (-0.5339, 1.927, -2.022), (-0.5104, 1.947, -2.022), (-0.4831, 1.959, -2.022), (-0.4537, 1.964, 2.022), (-0.5671, 1.84, 2.022), (-0.4831, 1.959, 2.022), (-0.5104, 1.947, 2.022), (-0.5339, 1.927, 2.022), (-0.5519, 1.902, 2.022), (-0.5633, 1.872, 2.022)], [], [(8, 7, 64, 56), (16, 23, 71, 70), (176, 150, 15, 24), (24, 15, 14, 28), (28, 14, 13, 32), (32, 13, 12, 36), (36, 12, 11, 40), (40, 11, 10, 44), (44, 10, 9, 48), (48, 9, 8, 52), (150, 151, 0, 15), (15, 0, 1, 14), (14, 1, 2, 13), (13, 2, 3, 12), (12, 3, 4, 11), (11, 4, 5, 10), (10, 5, 6, 9), (9, 6, 7, 8), (94, 51, 55, 95), (51, 50, 54, 55), (50, 49, 53, 54), (93, 47, 51, 94), (47, 46, 50, 51), (46, 45, 49, 50), (45, 44, 48, 49), (92, 43, 47, 93), (43, 42, 46, 47), (42, 41, 45, 46), (41, 40, 44, 45), (91, 39, 43, 92), (39, 38, 42, 43), (38, 37, 41, 42), (37, 36, 40, 41), (90, 35, 39, 91), (35, 34, 38, 39), (34, 33, 37, 38), (33, 32, 36, 37), (89, 31, 35, 90), (31, 30, 34, 35), (30, 29, 33, 34), (29, 28, 32, 33), (88, 27, 31, 89), (27, 26, 30, 31), (26, 25, 29, 30), (25, 24, 28, 29), (230, 179, 27, 88), (179, 178, 26, 27), (178, 177, 25, 26), (177, 176, 24, 25), (52, 8, 56, 58, 59, 60, 61, 62, 57, 19), (19, 20, 21, 18), (18, 21, 22, 17), (17, 22, 23, 16), (95, 55, 16, 70), (55, 54, 17, 16), (54, 53, 18, 17), (53, 52, 19, 18), (63, 57, 62, 65), (65, 62, 61, 66), (66, 61, 60, 67), (67, 60, 59, 68), (68, 59, 58, 69), (69, 58, 56, 64), (57, 63, 20, 19), (80, 136, 144, 79), (96, 70, 71, 103), (263, 104, 87, 226), (104, 108, 86, 87), (108, 112, 85, 86), (112, 116, 84, 85), (116, 120, 83, 84), (120, 124, 82, 83), (124, 128, 81, 82), (128, 132, 80, 81), (226, 87, 72, 227), (87, 86, 73, 72), (86, 85, 74, 73), (85, 84, 75, 74), (84, 83, 76, 75), (83, 82, 77, 76), (82, 81, 78, 77), (81, 80, 79, 78), (94, 95, 135, 131), (131, 135, 134, 130), (130, 134, 133, 129), (93, 94, 131, 127), (127, 131, 130, 126), (126, 130, 129, 125), (125, 129, 128, 124), (92, 93, 127, 123), (123, 127, 126, 122), (122, 126, 125, 121), (121, 125, 124, 120), (91, 92, 123, 119), (119, 123, 122, 118), (118, 122, 121, 117), (117, 121, 120, 116), (90, 91, 119, 115), (115, 119, 118, 114), (114, 118, 117, 113), (113, 117, 116, 112), (89, 90, 115, 111), (111, 115, 114, 110), (110, 114, 113, 109), (109, 113, 112, 108), (88, 89, 111, 107), (107, 111, 110, 106), (106, 110, 109, 105), (105, 109, 108, 104), (230, 88, 107, 266), (266, 107, 106, 265), (265, 106, 105, 264), (264, 105, 104, 263), (132, 99, 137, 142, 141, 140, 139, 138, 136, 80), (99, 98, 101, 100), (98, 97, 102, 101), (97, 96, 103, 102), (95, 70, 96, 135), (135, 96, 97, 134), (134, 97, 98, 133), (133, 98, 99, 132), (143, 145, 142, 137), (145, 146, 141, 142), (146, 147, 140, 141), (147, 148, 139, 140), (148, 149, 138, 139), (149, 144, 136, 138), (137, 99, 100, 143), (160, 212, 220, 159), (168, 228, 229, 175), (176, 180, 167, 150), (180, 184, 166, 167), (184, 188, 165, 166), (188, 192, 164, 165), (192, 196, 163, 164), (196, 200, 162, 163), (200, 204, 161, 162), (204, 208, 160, 161), (150, 167, 152, 151), (167, 166, 153, 152), (166, 165, 154, 153), (165, 164, 155, 154), (164, 163, 156, 155), (163, 162, 157, 156), (162, 161, 158, 157), (161, 160, 159, 158), (253, 254, 211, 207), (207, 211, 210, 206), (206, 210, 209, 205), (252, 253, 207, 203), (203, 207, 206, 202), (202, 206, 205, 201), (201, 205, 204, 200), (251, 252, 203, 199), (199, 203, 202, 198), (198, 202, 201, 197), (197, 201, 200, 196), (250, 251, 199, 195), (195, 199, 198, 194), (194, 198, 197, 193), (193, 197, 196, 192), (249, 250, 195, 191), (191, 195, 194, 190), (190, 194, 193, 189), (189, 193, 192, 188), (248, 249, 191, 187), (187, 191, 190, 186), (186, 190, 189, 185), (185, 189, 188, 184), (247, 248, 187, 183), (183, 187, 186, 182), (182, 186, 185, 181), (181, 185, 184, 180), (230, 247, 183, 179), (179, 183, 182, 178), (178, 182, 181, 177), (177, 181, 180, 176), (208, 171, 213, 218, 217, 216, 215, 214, 212, 160), (171, 170, 173, 172), (170, 169, 174, 173), (169, 168, 175, 174), (254, 228, 168, 211), (211, 168, 169, 210), (210, 169, 170, 209), (209, 170, 171, 208), (219, 221, 218, 213), (221, 222, 217, 218), (222, 223, 216, 217), (223, 224, 215, 216), (224, 225, 214, 215), (225, 220, 212, 214), (213, 171, 172, 219), (239, 238, 307, 299), (255, 262, 229, 228), (263, 226, 246, 267), (267, 246, 245, 271), (271, 245, 244, 275), (275, 244, 243, 279), (279, 243, 242, 283), (283, 242, 241, 287), (287, 241, 240, 291), (291, 240, 239, 295), (226, 227, 231, 246), (246, 231, 232, 245), (245, 232, 233, 244), (244, 233, 234, 243), (243, 234, 235, 242), (242, 235, 236, 241), (241, 236, 237, 240), (240, 237, 238, 239), (253, 294, 298, 254), (294, 293, 297, 298), (293, 292, 296, 297), (252, 290, 294, 253), (290, 289, 293, 294), (289, 288, 292, 293), (288, 287, 291, 292), (251, 286, 290, 252), (286, 285, 289, 290), (285, 284, 288, 289), (284, 283, 287, 288), (250, 282, 286, 251), (282, 281, 285, 286), (281, 280, 284, 285), (280, 279, 283, 284), (249, 278, 282, 250), (278, 277, 281, 282), (277, 276, 280, 281), (276, 275, 279, 280), (248, 274, 278, 249), (274, 273, 277, 278), (273, 272, 276, 277), (272, 271, 275, 276), (247, 270, 274, 248), (270, 269, 273, 274), (269, 268, 272, 273), (268, 267, 271, 272), (230, 266, 270, 247), (266, 265, 269, 270), (265, 264, 268, 269), (264, 263, 267, 268), (295, 239, 299, 301, 302, 303, 304, 305, 300, 258), (258, 259, 260, 257), (257, 260, 261, 256), (256, 261, 262, 255), (254, 298, 255, 228), (298, 297, 256, 255), (297, 296, 257, 256), (296, 295, 258, 257), (306, 300, 305, 308), (308, 305, 304, 309), (309, 304, 303, 310), (310, 303, 302, 311), (311, 302, 301, 312), (312, 301, 299, 307), (300, 306, 259, 258)])
_uv = me_cube.uv_layers.new(name='UVMap')
_uv.uv.foreach_set('vector', [0.7027, 0.9296, 0.7359, 0.9296, 0.7359, 0.9532, 0.7027, 0.9532, 0.5955, 0.3999, 0.5955, 0.4609, 0.4986, 0.4609, 0.4986, 0.3999, 0.5183, 0.6664, 0.5477, 0.6664, 0.5477, 0.636, 0.5183, 0.636, 0.5183, 0.636, 0.5477, 0.636, 0.5477, 0.6057, 0.5183, 0.6057, 0.5183, 0.6057, 0.5477, 0.6057, 0.5477, 0.5754, 0.5183, 0.5754, 0.5183, 0.5754, 0.5477, 0.5754, 0.5477, 0.5451, 0.5183, 0.5451, 0.5183, 0.5451, 0.5477, 0.5451, 0.5477, 0.5147, 0.5183, 0.5147, 0.5183, 0.5147, 0.5477, 0.5147, 0.5477, 0.4844, 0.5183, 0.4844, 0.5183, 0.4844, 0.5477, 0.4844, 0.5477, 0.4541, 0.5183, 0.4541, 0.5183, 0.4541, 0.5477, 0.4541, 0.5477, 0.4237, 0.5183, 0.4237, 0.7027, 0.4949, 0.7359, 0.4949, 0.7359, 0.5492, 0.7027, 0.5492, 0.7027, 0.5492, 0.7359, 0.5492, 0.7359, 0.6036, 0.7027, 0.6036, 0.7027, 0.6036, 0.7359, 0.6036, 0.7359, 0.6579, 0.7027, 0.6579, 0.7027, 0.6579, 0.7359, 0.6579, 0.7359, 0.7123, 0.7027, 0.7123, 0.7027, 0.7123, 0.7359, 0.7123, 0.7359, 0.7666, 0.7027, 0.7666, 0.7027, 0.7666, 0.7359, 0.7666, 0.7359, 0.821, 0.7027, 0.821, 0.7027, 0.821, 0.7359, 0.821, 0.7359, 0.8753, 0.7027, 0.8753, 0.7027, 0.8753, 0.7359, 0.8753, 0.7359, 0.9296, 0.7027, 0.9296, 0.4007, 0.4541, 0.4301, 0.4541, 0.4301, 0.4237, 0.4007, 0.4237, 0.4301, 0.4541, 0.4595, 0.4541, 0.4595, 0.4237, 0.4301, 0.4237, 0.4595, 0.4541, 0.4889, 0.4541, 0.4889, 0.4237, 0.4595, 0.4237, 0.4007, 0.4844, 0.4301, 0.4844, 0.4301, 0.4541, 0.4007, 0.4541, 0.4301, 0.4844, 0.4595, 0.4844, 0.4595, 0.4541, 0.4301, 0.4541, 0.4595, 0.4844, 0.4889, 0.4844, 0.4889, 0.4541, 0.4595, 0.4541, 0.4889, 0.4844, 0.5183, 0.4844, 0.5183, 0.4541, 0.4889, 0.4541, 0.4007, 0.5147, 0.4301, 0.5147, 0.4301, 0.4844, 0.4007, 0.4844, 0.4301, 0.5147, 0.4595, 0.5147, 0.4595, 0.4844, 0.4301, 0.4844, 0.4595, 0.5147, 0.4889, 0.5147, 0.4889, 0.4844, 0.4595, 0.4844, 0.4889, 0.5147, 0.5183, 0.5147, 0.5183, 0.4844, 0.4889, 0.4844, 0.4007, 0.5451, 0.4301, 0.5451, 0.4301, 0.5147, 0.4007, 0.5147, 0.4301, 0.5451, 0.4595, 0.5451, 0.4595, 0.5147, 0.4301, 0.5147, 0.4595, 0.5451, 0.4889, 0.5451, 0.4889, 0.5147, 0.4595, 0.5147, 0.4889, 0.5451, 0.5183, 0.5451, 0.5183, 0.5147, 0.4889, 0.5147, 0.4007, 0.5754, 0.4301, 0.5754, 0.4301, 0.5451, 0.4007, 0.5451, 0.4301, 0.5754, 0.4595, 0.5754, 0.4595, 0.5451, 0.4301, 0.5451, 0.4595, 0.5754, 0.4889, 0.5754, 0.4889, 0.5451, 0.4595, 0.5451, 0.4889, 0.5754, 0.5183, 0.5754, 0.5183, 0.5451, 0.4889, 0.5451, 0.4007, 0.6057, 0.4301, 0.6057, 0.4301, 0.5754, 0.4007, 0.5754, 0.4301, 0.6057, 0.4595, 0.6057, 0.4595, 0.5754, 0.4301, 0.5754, 0.4595, 0.6057, 0.4889, 0.6057, 0.4889, 0.5754, 0.4595, 0.5754, 0.4889, 0.6057, 0.5183, 0.6057, 0.5183, 0.5754, 0.4889, 0.5754, 0.4007, 0.636, 0.4301, 0.636, 0.4301, 0.6057, 0.4007, 0.6057, 0.4301, 0.636, 0.4595, 0.636, 0.4595, 0.6057, 0.4301, 0.6057, 0.4595, 0.636, 0.4889, 0.636, 0.4889, 0.6057, 0.4595, 0.6057, 0.4889, 0.636, 0.5183, 0.636, 0.5183, 0.6057, 0.4889, 0.6057, 0.4007, 0.6664, 0.4301, 0.6664, 0.4301, 0.636, 0.4007, 0.636, 0.4301, 0.6664, 0.4595, 0.6664, 0.4595, 0.636, 0.4301, 0.636, 0.4595, 0.6664, 0.4889, 0.6664, 0.4889, 0.636, 0.4595, 0.636, 0.4889, 0.6664, 0.5183, 0.6664, 0.5183, 0.636, 0.4889, 0.636, 0.5183, 0.4237, 0.5477, 0.4237, 0.5477, 0.4106, 0.5474, 0.4062, 0.5464, 0.402, 0.5448, 0.3951, 0.533, 0.3942, 0.5259, 0.3936, 0.5183, 0.3934, 0.5183, 0.3934, 0.886, 0.3999, 0.886, 0.4609, 0.7892, 0.4609, 0.7892, 0.3999, 0.7892, 0.3999, 0.7892, 0.4609, 0.6923, 0.4609, 0.6923, 0.3999, 0.6923, 0.3999, 0.6923, 0.4609, 0.5955, 0.4609, 0.5955, 0.3999, 0.4007, 0.4237, 0.4301, 0.4237, 0.4301, 0.3934, 0.4007, 0.3934, 0.4301, 0.4237, 0.4595, 0.4237, 0.4595, 0.3934, 0.4301, 0.3934, 0.4595, 0.4237, 0.4889, 0.4237, 0.4889, 0.3934, 0.4595, 0.3934, 0.4889, 0.4237, 0.5183, 0.4237, 0.5183, 0.3934, 0.4889, 0.3934, 0.886, 0.4609, 0.886, 0.3999, 0.9111, 0.3999, 0.9111, 0.4609, 0.9111, 0.4609, 0.9111, 0.3999, 0.9345, 0.3999, 0.9345, 0.4609, 0.7359, 0.9798, 0.7027, 0.9798, 0.7027, 0.9749, 0.7359, 0.9749, 0.7359, 0.9749, 0.7027, 0.9749, 0.7027, 0.9686, 0.7359, 0.9686, 0.7359, 0.9686, 0.7027, 0.9686, 0.7027, 0.9611, 0.7359, 0.9611, 0.7359, 0.9611, 0.7027, 0.9611, 0.7027, 0.9532, 0.7359, 0.9532, 0.5183, 0.3934, 0.5183, 0.3934, 0.5183, 0.3934, 0.5183, 0.3934, 0.623, 0.08168, 0.623, 0.05858, 0.6556, 0.05858, 0.6556, 0.08168, 0.4017, 0.3999, 0.4986, 0.3999, 0.4986, 0.4609, 0.4017, 0.4609, 0.5183, 0.6664, 0.5183, 0.636, 0.5477, 0.636, 0.5477, 0.6664, 0.5183, 0.636, 0.5183, 0.6057, 0.5477, 0.6057, 0.5477, 0.636, 0.5183, 0.6057, 0.5183, 0.5754, 0.5477, 0.5754, 0.5477, 0.6057, 0.5183, 0.5754, 0.5183, 0.5451, 0.5477, 0.5451, 0.5477, 0.5754, 0.5183, 0.5451, 0.5183, 0.5147, 0.5477, 0.5147, 0.5477, 0.5451, 0.5183, 0.5147, 0.5183, 0.4844, 0.5477, 0.4844, 0.5477, 0.5147, 0.5183, 0.4844, 0.5183, 0.4541, 0.5477, 0.4541, 0.5477, 0.4844, 0.5183, 0.4541, 0.5183, 0.4237, 0.5477, 0.4237, 0.5477, 0.4541, 0.623, 0.5086, 0.623, 0.4553, 0.6556, 0.4553, 0.6556, 0.5086, 0.623, 0.4553, 0.623, 0.4019, 0.6556, 0.4019, 0.6556, 0.4553, 0.623, 0.4019, 0.623, 0.3485, 0.6556, 0.3485, 0.6556, 0.4019, 0.623, 0.3485, 0.623, 0.2952, 0.6556, 0.2952, 0.6556, 0.3485, 0.623, 0.2952, 0.623, 0.2418, 0.6556, 0.2418, 0.6556, 0.2952, 0.623, 0.2418, 0.623, 0.1884, 0.6556, 0.1884, 0.6556, 0.2418, 0.623, 0.1884, 0.623, 0.135, 0.6556, 0.135, 0.6556, 0.1884, 0.623, 0.135, 0.623, 0.08168, 0.6556, 0.08168, 0.6556, 0.135, 0.4007, 0.4541, 0.4007, 0.4237, 0.4301, 0.4237, 0.4301, 0.4541, 0.4301, 0.4541, 0.4301, 0.4237, 0.4595, 0.4237, 0.4595, 0.4541, 0.4595, 0.4541, 0.4595, 0.4237, 0.4889, 0.4237, 0.4889, 0.4541, 0.4007, 0.4844, 0.4007, 0.4541, 0.4301, 0.4541, 0.4301, 0.4844, 0.4301, 0.4844, 0.4301, 0.4541, 0.4595, 0.4541, 0.4595, 0.4844, 0.4595, 0.4844, 0.4595, 0.4541, 0.4889, 0.4541, 0.4889, 0.4844, 0.4889, 0.4844, 0.4889, 0.4541, 0.5183, 0.4541, 0.5183, 0.4844, 0.4007, 0.5147, 0.4007, 0.4844, 0.4301, 0.4844, 0.4301, 0.5147, 0.4301, 0.5147, 0.4301, 0.4844, 0.4595, 0.4844, 0.4595, 0.5147, 0.4595, 0.5147, 0.4595, 0.4844, 0.4889, 0.4844, 0.4889, 0.5147, 0.4889, 0.5147, 0.4889, 0.4844, 0.5183, 0.4844, 0.5183, 0.5147, 0.4007, 0.5451, 0.4007, 0.5147, 0.4301, 0.5147, 0.4301, 0.5451, 0.4301, 0.5451, 0.4301, 0.5147, 0.4595, 0.5147, 0.4595, 0.5451, 0.4595, 0.5451, 0.4595, 0.5147, 0.4889, 0.5147, 0.4889, 0.5451, 0.4889, 0.5451, 0.4889, 0.5147, 0.5183, 0.5147, 0.5183, 0.5451, 0.4007, 0.5754, 0.4007, 0.5451, 0.4301, 0.5451, 0.4301, 0.5754, 0.4301, 0.5754, 0.4301, 0.5451, 0.4595, 0.5451, 0.4595, 0.5754, 0.4595, 0.5754, 0.4595, 0.5451, 0.4889, 0.5451, 0.4889, 0.5754, 0.4889, 0.5754, 0.4889, 0.5451, 0.5183, 0.5451, 0.5183, 0.5754, 0.4007, 0.6057, 0.4007, 0.5754, 0.4301, 0.5754, 0.4301, 0.6057, 0.4301, 0.6057, 0.4301, 0.5754, 0.4595, 0.5754, 0.4595, 0.6057, 0.4595, 0.6057, 0.4595, 0.5754, 0.4889, 0.5754, 0.4889, 0.6057, 0.4889, 0.6057, 0.4889, 0.5754, 0.5183, 0.5754, 0.5183, 0.6057, 0.4007, 0.636, 0.4007, 0.6057, 0.4301, 0.6057, 0.4301, 0.636, 0.4301, 0.636, 0.4301, 0.6057, 0.4595, 0.6057, 0.4595, 0.636, 0.4595, 0.636, 0.4595, 0.6057, 0.4889, 0.6057, 0.4889, 0.636, 0.4889, 0.636, 0.4889, 0.6057, 0.5183, 0.6057, 0.5183, 0.636, 0.4007, 0.6664, 0.4007, 0.636, 0.4301, 0.636, 0.4301, 0.6664, 0.4301, 0.6664, 0.4301, 0.636, 0.4595, 0.636, 0.4595, 0.6664, 0.4595, 0.6664, 0.4595, 0.636, 0.4889, 0.636, 0.4889, 0.6664, 0.4889, 0.6664, 0.4889, 0.636, 0.5183, 0.636, 0.5183, 0.6664, 0.5183, 0.4237, 0.5183, 0.3934, 0.5183, 0.3934, 0.5259, 0.3936, 0.533, 0.3942, 0.5448, 0.3951, 0.5464, 0.402, 0.5474, 0.4062, 0.5477, 0.4106, 0.5477, 0.4237, 0.1112, 0.3999, 0.208, 0.3999, 0.208, 0.4609, 0.1112, 0.4609, 0.208, 0.3999, 0.3049, 0.3999, 0.3049, 0.4609, 0.208, 0.4609, 0.3049, 0.3999, 0.4017, 0.3999, 0.4017, 0.4609, 0.3049, 0.4609, 0.4007, 0.4237, 0.4007, 0.3934, 0.4301, 0.3934, 0.4301, 0.4237, 0.4301, 0.4237, 0.4301, 0.3934, 0.4595, 0.3934, 0.4595, 0.4237, 0.4595, 0.4237, 0.4595, 0.3934, 0.4889, 0.3934, 0.4889, 0.4237, 0.4889, 0.4237, 0.4889, 0.3934, 0.5183, 0.3934, 0.5183, 0.4237, 0.1112, 0.4609, 0.0861, 0.4609, 0.0861, 0.3999, 0.1112, 0.3999, 0.6556, 0.02934, 0.6556, 0.03236, 0.623, 0.03236, 0.623, 0.02934, 0.6556, 0.03236, 0.6556, 0.03717, 0.623, 0.03717, 0.623, 0.03236, 0.6556, 0.03717, 0.6556, 0.04344, 0.623, 0.04344, 0.623, 0.03717, 0.6556, 0.04344, 0.6556, 0.05074, 0.623, 0.05074, 0.623, 0.04344, 0.6556, 0.05074, 0.6556, 0.05858, 0.623, 0.05858, 0.623, 0.05074, 0.5183, 0.3934, 0.5183, 0.3934, 0.5183, 0.3934, 0.5183, 0.3934, 0.7027, 0.06016, 0.7027, 0.03664, 0.7359, 0.03664, 0.7359, 0.06016, 0.6173, 0.6098, 0.6173, 0.5038, 0.6841, 0.5038, 0.6841, 0.6098, 0.5183, 0.6664, 0.5183, 0.636, 0.5477, 0.636, 0.5477, 0.6664, 0.5183, 0.636, 0.5183, 0.6057, 0.5477, 0.6057, 0.5477, 0.636, 0.5183, 0.6057, 0.5183, 0.5754, 0.5477, 0.5754, 0.5477, 0.6057, 0.5183, 0.5754, 0.5183, 0.5451, 0.5477, 0.5451, 0.5477, 0.5754, 0.5183, 0.5451, 0.5183, 0.5147, 0.5477, 0.5147, 0.5477, 0.5451, 0.5183, 0.5147, 0.5183, 0.4844, 0.5477, 0.4844, 0.5477, 0.5147, 0.5183, 0.4844, 0.5183, 0.4541, 0.5477, 0.4541, 0.5477, 0.4844, 0.5183, 0.4541, 0.5183, 0.4237, 0.5477, 0.4237, 0.5477, 0.4541, 0.7027, 0.4949, 0.7027, 0.4406, 0.7359, 0.4406, 0.7359, 0.4949, 0.7027, 0.4406, 0.7027, 0.3862, 0.7359, 0.3862, 0.7359, 0.4406, 0.7027, 0.3862, 0.7027, 0.3319, 0.7359, 0.3319, 0.7359, 0.3862, 0.7027, 0.3319, 0.7027, 0.2775, 0.7359, 0.2775, 0.7359, 0.3319, 0.7027, 0.2775, 0.7027, 0.2232, 0.7359, 0.2232, 0.7359, 0.2775, 0.7027, 0.2232, 0.7027, 0.1688, 0.7359, 0.1688, 0.7359, 0.2232, 0.7027, 0.1688, 0.7027, 0.1145, 0.7359, 0.1145, 0.7359, 0.1688, 0.7027, 0.1145, 0.7027, 0.06016, 0.7359, 0.06016, 0.7359, 0.1145, 0.4007, 0.4541, 0.4007, 0.4237, 0.4301, 0.4237, 0.4301, 0.4541, 0.4301, 0.4541, 0.4301, 0.4237, 0.4595, 0.4237, 0.4595, 0.4541, 0.4595, 0.4541, 0.4595, 0.4237, 0.4889, 0.4237, 0.4889, 0.4541, 0.4007, 0.4844, 0.4007, 0.4541, 0.4301, 0.4541, 0.4301, 0.4844, 0.4301, 0.4844, 0.4301, 0.4541, 0.4595, 0.4541, 0.4595, 0.4844, 0.4595, 0.4844, 0.4595, 0.4541, 0.4889, 0.4541, 0.4889, 0.4844, 0.4889, 0.4844, 0.4889, 0.4541, 0.5183, 0.4541, 0.5183, 0.4844, 0.4007, 0.5147, 0.4007, 0.4844, 0.4301, 0.4844, 0.4301, 0.5147, 0.4301, 0.5147, 0.4301, 0.4844, 0.4595, 0.4844, 0.4595, 0.5147, 0.4595, 0.5147, 0.4595, 0.4844, 0.4889, 0.4844, 0.4889, 0.5147, 0.4889, 0.5147, 0.4889, 0.4844, 0.5183, 0.4844, 0.5183, 0.5147, 0.4007, 0.5451, 0.4007, 0.5147, 0.4301, 0.5147, 0.4301, 0.5451, 0.4301, 0.5451, 0.4301, 0.5147, 0.4595, 0.5147, 0.4595, 0.5451, 0.4595, 0.5451, 0.4595, 0.5147, 0.4889, 0.5147, 0.4889, 0.5451, 0.4889, 0.5451, 0.4889, 0.5147, 0.5183, 0.5147, 0.5183, 0.5451, 0.4007, 0.5754, 0.4007, 0.5451, 0.4301, 0.5451, 0.4301, 0.5754, 0.4301, 0.5754, 0.4301, 0.5451, 0.4595, 0.5451, 0.4595, 0.5754, 0.4595, 0.5754, 0.4595, 0.5451, 0.4889, 0.5451, 0.4889, 0.5754, 0.4889, 0.5754, 0.4889, 0.5451, 0.5183, 0.5451, 0.5183, 0.5754, 0.4007, 0.6057, 0.4007, 0.5754, 0.4301, 0.5754, 0.4301, 0.6057, 0.4301, 0.6057, 0.4301, 0.5754, 0.4595, 0.5754, 0.4595, 0.6057, 0.4595, 0.6057, 0.4595, 0.5754, 0.4889, 0.5754, 0.4889, 0.6057, 0.4889, 0.6057, 0.4889, 0.5754, 0.5183, 0.5754, 0.5183, 0.6057, 0.4007, 0.636, 0.4007, 0.6057, 0.4301, 0.6057, 0.4301, 0.636, 0.4301, 0.636, 0.4301, 0.6057, 0.4595, 0.6057, 0.4595, 0.636, 0.4595, 0.636, 0.4595, 0.6057, 0.4889, 0.6057, 0.4889, 0.636, 0.4889, 0.636, 0.4889, 0.6057, 0.5183, 0.6057, 0.5183, 0.636, 0.4007, 0.6664, 0.4007, 0.636, 0.4301, 0.636, 0.4301, 0.6664, 0.4301, 0.6664, 0.4301, 0.636, 0.4595, 0.636, 0.4595, 0.6664, 0.4595, 0.6664, 0.4595, 0.636, 0.4889, 0.636, 0.4889, 0.6664, 0.4889, 0.6664, 0.4889, 0.636, 0.5183, 0.636, 0.5183, 0.6664, 0.5183, 0.4237, 0.5183, 0.3934, 0.5183, 0.3934, 0.5259, 0.3936, 0.533, 0.3942, 0.5448, 0.3951, 0.5464, 0.402, 0.5474, 0.4062, 0.5477, 0.4106, 0.5477, 0.4237, 0.6173, 0.9279, 0.6173, 0.8219, 0.6841, 0.8219, 0.6841, 0.9279, 0.6173, 0.8219, 0.6173, 0.7158, 0.6841, 0.7158, 0.6841, 0.8219, 0.6173, 0.7158, 0.6173, 0.6098, 0.6841, 0.6098, 0.6841, 0.7158, 0.4007, 0.4237, 0.4007, 0.3934, 0.4301, 0.3934, 0.4301, 0.4237, 0.4301, 0.4237, 0.4301, 0.3934, 0.4595, 0.3934, 0.4595, 0.4237, 0.4595, 0.4237, 0.4595, 0.3934, 0.4889, 0.3934, 0.4889, 0.4237, 0.4889, 0.4237, 0.4889, 0.3934, 0.5183, 0.3934, 0.5183, 0.4237, 0.6841, 0.9279, 0.6841, 0.9553, 0.6173, 0.9553, 0.6173, 0.9279, 0.6841, 0.9553, 0.6841, 0.9809, 0.6173, 0.9809, 0.6173, 0.9553, 0.7359, 0.009945, 0.7359, 0.01484, 0.7027, 0.01484, 0.7027, 0.009945, 0.7359, 0.01484, 0.7359, 0.02123, 0.7027, 0.02123, 0.7027, 0.01484, 0.7359, 0.02123, 0.7359, 0.02866, 0.7027, 0.02866, 0.7027, 0.02123, 0.7359, 0.02866, 0.7359, 0.03664, 0.7027, 0.03664, 0.7027, 0.02866, 0.5183, 0.3934, 0.5183, 0.3934, 0.5183, 0.3934, 0.5183, 0.3934, 0.623, 0.9356, 0.6556, 0.9356, 0.6556, 0.9587, 0.623, 0.9587, 0.6173, 0.3978, 0.6841, 0.3978, 0.6841, 0.5038, 0.6173, 0.5038, 0.5183, 0.6664, 0.5477, 0.6664, 0.5477, 0.636, 0.5183, 0.636, 0.5183, 0.636, 0.5477, 0.636, 0.5477, 0.6057, 0.5183, 0.6057, 0.5183, 0.6057, 0.5477, 0.6057, 0.5477, 0.5754, 0.5183, 0.5754, 0.5183, 0.5754, 0.5477, 0.5754, 0.5477, 0.5451, 0.5183, 0.5451, 0.5183, 0.5451, 0.5477, 0.5451, 0.5477, 0.5147, 0.5183, 0.5147, 0.5183, 0.5147, 0.5477, 0.5147, 0.5477, 0.4844, 0.5183, 0.4844, 0.5183, 0.4844, 0.5477, 0.4844, 0.5477, 0.4541, 0.5183, 0.4541, 0.5183, 0.4541, 0.5477, 0.4541, 0.5477, 0.4237, 0.5183, 0.4237, 0.623, 0.5086, 0.6556, 0.5086, 0.6556, 0.562, 0.623, 0.562, 0.623, 0.562, 0.6556, 0.562, 0.6556, 0.6154, 0.623, 0.6154, 0.623, 0.6154, 0.6556, 0.6154, 0.6556, 0.6688, 0.623, 0.6688, 0.623, 0.6688, 0.6556, 0.6688, 0.6556, 0.7221, 0.623, 0.7221, 0.623, 0.7221, 0.6556, 0.7221, 0.6556, 0.7755, 0.623, 0.7755, 0.623, 0.7755, 0.6556, 0.7755, 0.6556, 0.8289, 0.623, 0.8289, 0.623, 0.8289, 0.6556, 0.8289, 0.6556, 0.8822, 0.623, 0.8822, 0.623, 0.8822, 0.6556, 0.8822, 0.6556, 0.9356, 0.623, 0.9356, 0.4007, 0.4541, 0.4301, 0.4541, 0.4301, 0.4237, 0.4007, 0.4237, 0.4301, 0.4541, 0.4595, 0.4541, 0.4595, 0.4237, 0.4301, 0.4237, 0.4595, 0.4541, 0.4889, 0.4541, 0.4889, 0.4237, 0.4595, 0.4237, 0.4007, 0.4844, 0.4301, 0.4844, 0.4301, 0.4541, 0.4007, 0.4541, 0.4301, 0.4844, 0.4595, 0.4844, 0.4595, 0.4541, 0.4301, 0.4541, 0.4595, 0.4844, 0.4889, 0.4844, 0.4889, 0.4541, 0.4595, 0.4541, 0.4889, 0.4844, 0.5183, 0.4844, 0.5183, 0.4541, 0.4889, 0.4541, 0.4007, 0.5147, 0.4301, 0.5147, 0.4301, 0.4844, 0.4007, 0.4844, 0.4301, 0.5147, 0.4595, 0.5147, 0.4595, 0.4844, 0.4301, 0.4844, 0.4595, 0.5147, 0.4889, 0.5147, 0.4889, 0.4844, 0.4595, 0.4844, 0.4889, 0.5147, 0.5183, 0.5147, 0.5183, 0.4844, 0.4889, 0.4844, 0.4007, 0.5451, 0.4301, 0.5451, 0.4301, 0.5147, 0.4007, 0.5147, 0.4301, 0.5451, 0.4595, 0.5451, 0.4595, 0.5147, 0.4301, 0.5147, 0.4595, 0.5451, 0.4889, 0.5451, 0.4889, 0.5147, 0.4595, 0.5147, 0.4889, 0.5451, 0.5183, 0.5451, 0.5183, 0.5147, 0.4889, 0.5147, 0.4007, 0.5754, 0.4301, 0.5754, 0.4301, 0.5451, 0.4007, 0.5451, 0.4301, 0.5754, 0.4595, 0.5754, 0.4595, 0.5451, 0.4301, 0.5451, 0.4595, 0.5754, 0.4889, 0.5754, 0.4889, 0.5451, 0.4595, 0.5451, 0.4889, 0.5754, 0.5183, 0.5754, 0.5183, 0.5451, 0.4889, 0.5451, 0.4007, 0.6057, 0.4301, 0.6057, 0.4301, 0.5754, 0.4007, 0.5754, 0.4301, 0.6057, 0.4595, 0.6057, 0.4595, 0.5754, 0.4301, 0.5754, 0.4595, 0.6057, 0.4889, 0.6057, 0.4889, 0.5754, 0.4595, 0.5754, 0.4889, 0.6057, 0.5183, 0.6057, 0.5183, 0.5754, 0.4889, 0.5754, 0.4007, 0.636, 0.4301, 0.636, 0.4301, 0.6057, 0.4007, 0.6057, 0.4301, 0.636, 0.4595, 0.636, 0.4595, 0.6057, 0.4301, 0.6057, 0.4595, 0.636, 0.4889, 0.636, 0.4889, 0.6057, 0.4595, 0.6057, 0.4889, 0.636, 0.5183, 0.636, 0.5183, 0.6057, 0.4889, 0.6057, 0.4007, 0.6664, 0.4301, 0.6664, 0.4301, 0.636, 0.4007, 0.636, 0.4301, 0.6664, 0.4595, 0.6664, 0.4595, 0.636, 0.4301, 0.636, 0.4595, 0.6664, 0.4889, 0.6664, 0.4889, 0.636, 0.4595, 0.636, 0.4889, 0.6664, 0.5183, 0.6664, 0.5183, 0.636, 0.4889, 0.636, 0.5183, 0.4237, 0.5477, 0.4237, 0.5477, 0.4106, 0.5474, 0.4062, 0.5464, 0.402, 0.5448, 0.3951, 0.533, 0.3942, 0.5259, 0.3936, 0.5183, 0.3934, 0.5183, 0.3934, 0.6173, 0.07974, 0.6841, 0.07974, 0.6841, 0.1858, 0.6173, 0.1858, 0.6173, 0.1858, 0.6841, 0.1858, 0.6841, 0.2918, 0.6173, 0.2918, 0.6173, 0.2918, 0.6841, 0.2918, 0.6841, 0.3978, 0.6173, 0.3978, 0.4007, 0.4237, 0.4301, 0.4237, 0.4301, 0.3934, 0.4007, 0.3934, 0.4301, 0.4237, 0.4595, 0.4237, 0.4595, 0.3934, 0.4301, 0.3934, 0.4595, 0.4237, 0.4889, 0.4237, 0.4889, 0.3934, 0.4595, 0.3934, 0.4889, 0.4237, 0.5183, 0.4237, 0.5183, 0.3934, 0.4889, 0.3934, 0.6841, 0.07974, 0.6173, 0.07974, 0.6173, 0.0523, 0.6841, 0.0523, 0.6841, 0.0523, 0.6173, 0.0523, 0.6173, 0.02674, 0.6841, 0.02674, 0.6556, 0.9849, 0.623, 0.9849, 0.623, 0.9801, 0.6556, 0.9801, 0.6556, 0.9801, 0.623, 0.9801, 0.623, 0.9738, 0.6556, 0.9738, 0.6556, 0.9738, 0.623, 0.9738, 0.623, 0.9665, 0.6556, 0.9665, 0.6556, 0.9665, 0.623, 0.9665, 0.623, 0.9587, 0.6556, 0.9587, 0.5183, 0.3934, 0.5183, 0.3934, 0.5183, 0.3934, 0.5183, 0.3934])
me_cube.materials.append(mat_material)
me_cube.use_remesh_preserve_volume = False
me_cube.use_remesh_preserve_attributes = False
me_cube.use_mirror_vertex_groups = False
me_cube.update()

# ---- objects
ob_plate_top = bpy.data.objects.new('Plate Top', me_cube_002)
ob_legs = bpy.data.objects.new('Legs', me_cube_001)
ob_plate_edges = bpy.data.objects.new('Plate Edges', me_cube)

# ---- transforms, parenting, visibility, modifiers, constraints
ob_plate_top.location = (0.0, 0.0, 0.3812)
ob_plate_top.scale = (3.458, 1.855, 0.0611)
ob_plate_top.lock_rotations_4d = False
ob_plate_top.empty_display_type = 'ARROWS'
ob_plate_top.lineart.crease_threshold = 0.0
ob_legs.location = (0.0, 0.0, 0.3812)
ob_legs.scale = (3.458, 1.855, 0.0611)
ob_legs.lock_rotations_4d = False
ob_legs.empty_display_type = 'ARROWS'
ob_legs.lineart.crease_threshold = 0.0
_m = ob_legs.modifiers.new('Mirror', 'MIRROR')
_m.use_axis = (True, True, False)
_m = ob_legs.modifiers.new('Bevel', 'BEVEL')
_m.segments = 7
_m.limit_method = 'NONE'
_m.spread = 0.0
ob_plate_edges.location = (0.0, 0.0, 0.3812)
ob_plate_edges.scale = (3.458, 1.855, 0.0611)
ob_plate_edges.lock_rotations_4d = False
ob_plate_edges.empty_display_type = 'ARROWS'
ob_plate_edges.lineart.crease_threshold = 0.0

# ---- collection membership
col_collection_1.objects.link(ob_plate_top)
col_collection_1.objects.link(ob_legs)
col_collection_1.objects.link(ob_plate_edges)

# ---- scene / render settings (as saved in the file)
scene.frame_start = 1; scene.frame_end = 250; scene.frame_set(1)
scene.render.engine = 'BLENDER_EEVEE_NEXT'
scene.render.resolution_percentage = 50
scene.render.dither_intensity = 0.0
scene.cycles.use_denoising = False
scene.cycles.samples = 128
scene.cycles.sampling_pattern = 'TABULATED_SOBOL'
scene.cycles.light_sampling_threshold = 0.0
scene.cycles.use_adaptive_sampling = False
scene.cycles.use_light_tree = False
scene.cycles.blur_glossy = 0.0
scene.cycles.sample_clamp_indirect = 0.0
scene.view_settings.view_transform = 'Standard'
bpy.context.view_layer.update()

# ---- added for rendering (the .blend has no active camera and no usable light): camera, sun
cam_auto = bpy.data.cameras.new('AutoCamera')
cam_auto.lens = 50.0
cam_auto.sensor_width = 36.0
cam_auto.clip_end = 1000.0
ob_auto_camera = bpy.data.objects.new('AutoCamera', cam_auto)
scene.collection.objects.link(ob_auto_camera)
ob_auto_camera.location = (7.94813, -9.53776, 5.7051)
ob_auto_camera.rotation_euler = (1.09748, -7.21219e-08, 0.694738)
scene.camera = ob_auto_camera
light_auto_sun = bpy.data.lights.new('AutoSun', 'SUN')
light_auto_sun.energy = 3.0
light_auto_sun.angle = 0.0523599
ob_auto_sun = bpy.data.objects.new('AutoSun', light_auto_sun)
scene.collection.objects.link(ob_auto_sun)
ob_auto_sun.rotation_euler = (0.872665, 0.174533, 0.523599)
bpy.context.view_layer.update()

